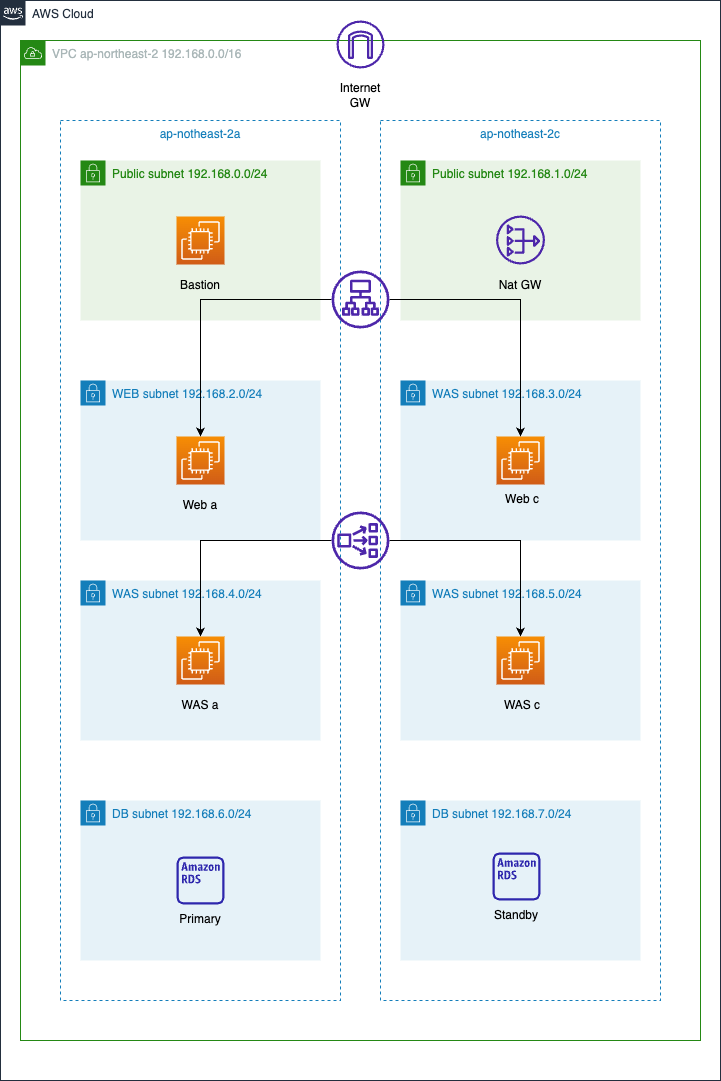

The diagram above was exported from draw.io. Its source (the exported page's mxGraphModel, read from the mxfile embedded in the PNG):
<mxGraphModel dx="1651" dy="736" grid="1" gridSize="10" guides="1" tooltips="1" connect="1" arrows="1" fold="1" page="1" pageScale="1" pageWidth="827" pageHeight="1169" math="0" shadow="0">
  <root>
    <mxCell id="0" />
    <mxCell id="1" parent="0" />
    <mxCell id="26dW4P6nfBNoKiOROikK-9" value="AWS Cloud" style="points=[[0,0],[0.25,0],[0.5,0],[0.75,0],[1,0],[1,0.25],[1,0.5],[1,0.75],[1,1],[0.75,1],[0.5,1],[0.25,1],[0,1],[0,0.75],[0,0.5],[0,0.25]];outlineConnect=0;gradientColor=none;html=1;whiteSpace=wrap;fontSize=12;fontStyle=0;container=1;pointerEvents=0;collapsible=0;recursiveResize=0;shape=mxgraph.aws4.group;grIcon=mxgraph.aws4.group_aws_cloud_alt;strokeColor=#232F3E;fillColor=none;verticalAlign=top;align=left;spacingLeft=30;fontColor=#232F3E;dashed=0;" vertex="1" parent="1">
      <mxGeometry x="60" y="40" width="720" height="1080" as="geometry" />
    </mxCell>
    <mxCell id="26dW4P6nfBNoKiOROikK-10" value="VPC ap-northeast-2 192.168.0.0/16" style="points=[[0,0],[0.25,0],[0.5,0],[0.75,0],[1,0],[1,0.25],[1,0.5],[1,0.75],[1,1],[0.75,1],[0.5,1],[0.25,1],[0,1],[0,0.75],[0,0.5],[0,0.25]];outlineConnect=0;gradientColor=none;html=1;whiteSpace=wrap;fontSize=12;fontStyle=0;container=1;pointerEvents=0;collapsible=0;recursiveResize=0;shape=mxgraph.aws4.group;grIcon=mxgraph.aws4.group_vpc;strokeColor=#248814;fillColor=none;verticalAlign=top;align=left;spacingLeft=30;fontColor=#AAB7B8;dashed=0;" vertex="1" parent="26dW4P6nfBNoKiOROikK-9">
      <mxGeometry x="20" y="40" width="680" height="1000" as="geometry" />
    </mxCell>
    <mxCell id="26dW4P6nfBNoKiOROikK-11" value="" style="sketch=0;outlineConnect=0;fontColor=#232F3E;gradientColor=none;fillColor=#4D27AA;strokeColor=none;dashed=0;verticalLabelPosition=bottom;verticalAlign=top;align=center;html=1;fontSize=12;fontStyle=0;aspect=fixed;pointerEvents=1;shape=mxgraph.aws4.internet_gateway;" vertex="1" parent="26dW4P6nfBNoKiOROikK-10">
      <mxGeometry x="316" y="-20" width="48" height="48" as="geometry" />
    </mxCell>
    <mxCell id="26dW4P6nfBNoKiOROikK-12" value="ap-notheast-2a" style="fillColor=none;strokeColor=#147EBA;dashed=1;verticalAlign=top;fontStyle=0;fontColor=#147EBA;" vertex="1" parent="26dW4P6nfBNoKiOROikK-10">
      <mxGeometry x="40" y="80" width="280" height="880" as="geometry" />
    </mxCell>
    <mxCell id="26dW4P6nfBNoKiOROikK-13" value="ap-notheast-2c" style="fillColor=none;strokeColor=#147EBA;dashed=1;verticalAlign=top;fontStyle=0;fontColor=#147EBA;" vertex="1" parent="26dW4P6nfBNoKiOROikK-10">
      <mxGeometry x="360" y="80" width="280" height="880" as="geometry" />
    </mxCell>
    <mxCell id="26dW4P6nfBNoKiOROikK-14" value="Public subnet 192.168.0.0/24" style="points=[[0,0],[0.25,0],[0.5,0],[0.75,0],[1,0],[1,0.25],[1,0.5],[1,0.75],[1,1],[0.75,1],[0.5,1],[0.25,1],[0,1],[0,0.75],[0,0.5],[0,0.25]];outlineConnect=0;gradientColor=none;html=1;whiteSpace=wrap;fontSize=12;fontStyle=0;container=1;pointerEvents=0;collapsible=0;recursiveResize=0;shape=mxgraph.aws4.group;grIcon=mxgraph.aws4.group_security_group;grStroke=0;strokeColor=#248814;fillColor=#E9F3E6;verticalAlign=top;align=left;spacingLeft=30;fontColor=#248814;dashed=0;" vertex="1" parent="26dW4P6nfBNoKiOROikK-10">
      <mxGeometry x="60" y="120" width="240" height="160" as="geometry" />
    </mxCell>
    <mxCell id="26dW4P6nfBNoKiOROikK-30" value="" style="sketch=0;points=[[0,0,0],[0.25,0,0],[0.5,0,0],[0.75,0,0],[1,0,0],[0,1,0],[0.25,1,0],[0.5,1,0],[0.75,1,0],[1,1,0],[0,0.25,0],[0,0.5,0],[0,0.75,0],[1,0.25,0],[1,0.5,0],[1,0.75,0]];outlineConnect=0;fontColor=#232F3E;gradientColor=#F78E04;gradientDirection=north;fillColor=#D05C17;strokeColor=#ffffff;dashed=0;verticalLabelPosition=bottom;verticalAlign=top;align=center;html=1;fontSize=12;fontStyle=0;aspect=fixed;shape=mxgraph.aws4.resourceIcon;resIcon=mxgraph.aws4.ec2;" vertex="1" parent="26dW4P6nfBNoKiOROikK-14">
      <mxGeometry x="96" y="56" width="48" height="48" as="geometry" />
    </mxCell>
    <mxCell id="26dW4P6nfBNoKiOROikK-74" value="Bastion" style="text;html=1;strokeColor=none;fillColor=none;align=center;verticalAlign=middle;whiteSpace=wrap;rounded=0;" vertex="1" parent="26dW4P6nfBNoKiOROikK-14">
      <mxGeometry x="90" y="110" width="60" height="30" as="geometry" />
    </mxCell>
    <mxCell id="26dW4P6nfBNoKiOROikK-15" value="Public subnet 192.168.1.0/24" style="points=[[0,0],[0.25,0],[0.5,0],[0.75,0],[1,0],[1,0.25],[1,0.5],[1,0.75],[1,1],[0.75,1],[0.5,1],[0.25,1],[0,1],[0,0.75],[0,0.5],[0,0.25]];outlineConnect=0;gradientColor=none;html=1;whiteSpace=wrap;fontSize=12;fontStyle=0;container=1;pointerEvents=0;collapsible=0;recursiveResize=0;shape=mxgraph.aws4.group;grIcon=mxgraph.aws4.group_security_group;grStroke=0;strokeColor=#248814;fillColor=#E9F3E6;verticalAlign=top;align=left;spacingLeft=30;fontColor=#248814;dashed=0;" vertex="1" parent="26dW4P6nfBNoKiOROikK-10">
      <mxGeometry x="380" y="120" width="240" height="160" as="geometry" />
    </mxCell>
    <mxCell id="26dW4P6nfBNoKiOROikK-31" value="" style="sketch=0;outlineConnect=0;fontColor=#232F3E;gradientColor=none;fillColor=#4D27AA;strokeColor=none;dashed=0;verticalLabelPosition=bottom;verticalAlign=top;align=center;html=1;fontSize=12;fontStyle=0;aspect=fixed;pointerEvents=1;shape=mxgraph.aws4.nat_gateway;" vertex="1" parent="26dW4P6nfBNoKiOROikK-15">
      <mxGeometry x="95.5" y="55" width="49" height="49" as="geometry" />
    </mxCell>
    <mxCell id="26dW4P6nfBNoKiOROikK-77" value="Nat GW" style="text;html=1;strokeColor=none;fillColor=none;align=center;verticalAlign=middle;whiteSpace=wrap;rounded=0;" vertex="1" parent="26dW4P6nfBNoKiOROikK-15">
      <mxGeometry x="90" y="110" width="60" height="30" as="geometry" />
    </mxCell>
    <mxCell id="26dW4P6nfBNoKiOROikK-16" value="WEB subnet 192.168.2.0/24" style="points=[[0,0],[0.25,0],[0.5,0],[0.75,0],[1,0],[1,0.25],[1,0.5],[1,0.75],[1,1],[0.75,1],[0.5,1],[0.25,1],[0,1],[0,0.75],[0,0.5],[0,0.25]];outlineConnect=0;gradientColor=none;html=1;whiteSpace=wrap;fontSize=12;fontStyle=0;container=1;pointerEvents=0;collapsible=0;recursiveResize=0;shape=mxgraph.aws4.group;grIcon=mxgraph.aws4.group_security_group;grStroke=0;strokeColor=#147EBA;fillColor=#E6F2F8;verticalAlign=top;align=left;spacingLeft=30;fontColor=#147EBA;dashed=0;" vertex="1" parent="26dW4P6nfBNoKiOROikK-10">
      <mxGeometry x="60" y="340" width="240" height="160" as="geometry" />
    </mxCell>
    <mxCell id="26dW4P6nfBNoKiOROikK-35" value="" style="sketch=0;points=[[0,0,0],[0.25,0,0],[0.5,0,0],[0.75,0,0],[1,0,0],[0,1,0],[0.25,1,0],[0.5,1,0],[0.75,1,0],[1,1,0],[0,0.25,0],[0,0.5,0],[0,0.75,0],[1,0.25,0],[1,0.5,0],[1,0.75,0]];outlineConnect=0;fontColor=#232F3E;gradientColor=#F78E04;gradientDirection=north;fillColor=#D05C17;strokeColor=#ffffff;dashed=0;verticalLabelPosition=bottom;verticalAlign=top;align=center;html=1;fontSize=12;fontStyle=0;aspect=fixed;shape=mxgraph.aws4.resourceIcon;resIcon=mxgraph.aws4.ec2;" vertex="1" parent="26dW4P6nfBNoKiOROikK-16">
      <mxGeometry x="96" y="56" width="48" height="48" as="geometry" />
    </mxCell>
    <mxCell id="26dW4P6nfBNoKiOROikK-70" value="Web a" style="text;html=1;strokeColor=none;fillColor=none;align=center;verticalAlign=middle;whiteSpace=wrap;rounded=0;" vertex="1" parent="26dW4P6nfBNoKiOROikK-16">
      <mxGeometry x="90" y="110" width="60" height="30" as="geometry" />
    </mxCell>
    <mxCell id="26dW4P6nfBNoKiOROikK-25" value="WAS subnet 192.168.3.0/24" style="points=[[0,0],[0.25,0],[0.5,0],[0.75,0],[1,0],[1,0.25],[1,0.5],[1,0.75],[1,1],[0.75,1],[0.5,1],[0.25,1],[0,1],[0,0.75],[0,0.5],[0,0.25]];outlineConnect=0;gradientColor=none;html=1;whiteSpace=wrap;fontSize=12;fontStyle=0;container=1;pointerEvents=0;collapsible=0;recursiveResize=0;shape=mxgraph.aws4.group;grIcon=mxgraph.aws4.group_security_group;grStroke=0;strokeColor=#147EBA;fillColor=#E6F2F8;verticalAlign=top;align=left;spacingLeft=30;fontColor=#147EBA;dashed=0;" vertex="1" parent="26dW4P6nfBNoKiOROikK-10">
      <mxGeometry x="380" y="340" width="240" height="160" as="geometry" />
    </mxCell>
    <mxCell id="26dW4P6nfBNoKiOROikK-54" value="" style="sketch=0;points=[[0,0,0],[0.25,0,0],[0.5,0,0],[0.75,0,0],[1,0,0],[0,1,0],[0.25,1,0],[0.5,1,0],[0.75,1,0],[1,1,0],[0,0.25,0],[0,0.5,0],[0,0.75,0],[1,0.25,0],[1,0.5,0],[1,0.75,0]];outlineConnect=0;fontColor=#232F3E;gradientColor=#F78E04;gradientDirection=north;fillColor=#D05C17;strokeColor=#ffffff;dashed=0;verticalLabelPosition=bottom;verticalAlign=top;align=center;html=1;fontSize=12;fontStyle=0;aspect=fixed;shape=mxgraph.aws4.resourceIcon;resIcon=mxgraph.aws4.ec2;" vertex="1" parent="26dW4P6nfBNoKiOROikK-25">
      <mxGeometry x="96" y="56" width="48" height="48" as="geometry" />
    </mxCell>
    <mxCell id="26dW4P6nfBNoKiOROikK-71" value="Web c" style="text;html=1;strokeColor=none;fillColor=none;align=center;verticalAlign=middle;whiteSpace=wrap;rounded=0;" vertex="1" parent="26dW4P6nfBNoKiOROikK-25">
      <mxGeometry x="92" y="104" width="60" height="30" as="geometry" />
    </mxCell>
    <mxCell id="26dW4P6nfBNoKiOROikK-26" value="WAS subnet 192.168.4.0/24" style="points=[[0,0],[0.25,0],[0.5,0],[0.75,0],[1,0],[1,0.25],[1,0.5],[1,0.75],[1,1],[0.75,1],[0.5,1],[0.25,1],[0,1],[0,0.75],[0,0.5],[0,0.25]];outlineConnect=0;gradientColor=none;html=1;whiteSpace=wrap;fontSize=12;fontStyle=0;container=1;pointerEvents=0;collapsible=0;recursiveResize=0;shape=mxgraph.aws4.group;grIcon=mxgraph.aws4.group_security_group;grStroke=0;strokeColor=#147EBA;fillColor=#E6F2F8;verticalAlign=top;align=left;spacingLeft=30;fontColor=#147EBA;dashed=0;" vertex="1" parent="26dW4P6nfBNoKiOROikK-10">
      <mxGeometry x="60" y="540" width="240" height="160" as="geometry" />
    </mxCell>
    <mxCell id="26dW4P6nfBNoKiOROikK-72" value="WAS a" style="text;html=1;strokeColor=none;fillColor=none;align=center;verticalAlign=middle;whiteSpace=wrap;rounded=0;" vertex="1" parent="26dW4P6nfBNoKiOROikK-26">
      <mxGeometry x="90" y="110" width="60" height="30" as="geometry" />
    </mxCell>
    <mxCell id="26dW4P6nfBNoKiOROikK-27" value="WAS subnet 192.168.5.0/24" style="points=[[0,0],[0.25,0],[0.5,0],[0.75,0],[1,0],[1,0.25],[1,0.5],[1,0.75],[1,1],[0.75,1],[0.5,1],[0.25,1],[0,1],[0,0.75],[0,0.5],[0,0.25]];outlineConnect=0;gradientColor=none;html=1;whiteSpace=wrap;fontSize=12;fontStyle=0;container=1;pointerEvents=0;collapsible=0;recursiveResize=0;shape=mxgraph.aws4.group;grIcon=mxgraph.aws4.group_security_group;grStroke=0;strokeColor=#147EBA;fillColor=#E6F2F8;verticalAlign=top;align=left;spacingLeft=30;fontColor=#147EBA;dashed=0;" vertex="1" parent="26dW4P6nfBNoKiOROikK-10">
      <mxGeometry x="380" y="540" width="240" height="160" as="geometry" />
    </mxCell>
    <mxCell id="26dW4P6nfBNoKiOROikK-73" value="WAS c" style="text;html=1;strokeColor=none;fillColor=none;align=center;verticalAlign=middle;whiteSpace=wrap;rounded=0;" vertex="1" parent="26dW4P6nfBNoKiOROikK-27">
      <mxGeometry x="92" y="110" width="60" height="30" as="geometry" />
    </mxCell>
    <mxCell id="26dW4P6nfBNoKiOROikK-28" value="DB subnet 192.168.6.0/24" style="points=[[0,0],[0.25,0],[0.5,0],[0.75,0],[1,0],[1,0.25],[1,0.5],[1,0.75],[1,1],[0.75,1],[0.5,1],[0.25,1],[0,1],[0,0.75],[0,0.5],[0,0.25]];outlineConnect=0;gradientColor=none;html=1;whiteSpace=wrap;fontSize=12;fontStyle=0;container=1;pointerEvents=0;collapsible=0;recursiveResize=0;shape=mxgraph.aws4.group;grIcon=mxgraph.aws4.group_security_group;grStroke=0;strokeColor=#147EBA;fillColor=#E6F2F8;verticalAlign=top;align=left;spacingLeft=30;fontColor=#147EBA;dashed=0;" vertex="1" parent="26dW4P6nfBNoKiOROikK-10">
      <mxGeometry x="60" y="760" width="240" height="160" as="geometry" />
    </mxCell>
    <mxCell id="26dW4P6nfBNoKiOROikK-61" value="Primary" style="text;html=1;strokeColor=none;fillColor=none;align=center;verticalAlign=middle;whiteSpace=wrap;rounded=0;" vertex="1" parent="26dW4P6nfBNoKiOROikK-28">
      <mxGeometry x="90" y="104" width="60" height="30" as="geometry" />
    </mxCell>
    <mxCell id="26dW4P6nfBNoKiOROikK-29" value="DB subnet 192.168.7.0/24" style="points=[[0,0],[0.25,0],[0.5,0],[0.75,0],[1,0],[1,0.25],[1,0.5],[1,0.75],[1,1],[0.75,1],[0.5,1],[0.25,1],[0,1],[0,0.75],[0,0.5],[0,0.25]];outlineConnect=0;gradientColor=none;html=1;whiteSpace=wrap;fontSize=12;fontStyle=0;container=1;pointerEvents=0;collapsible=0;recursiveResize=0;shape=mxgraph.aws4.group;grIcon=mxgraph.aws4.group_security_group;grStroke=0;strokeColor=#147EBA;fillColor=#E6F2F8;verticalAlign=top;align=left;spacingLeft=30;fontColor=#147EBA;dashed=0;" vertex="1" parent="26dW4P6nfBNoKiOROikK-10">
      <mxGeometry x="380" y="760" width="240" height="160" as="geometry" />
    </mxCell>
    <mxCell id="26dW4P6nfBNoKiOROikK-59" value="" style="sketch=0;outlineConnect=0;fontColor=#232F3E;gradientColor=none;fillColor=#2E27AD;strokeColor=none;dashed=0;verticalLabelPosition=bottom;verticalAlign=top;align=center;html=1;fontSize=12;fontStyle=0;aspect=fixed;pointerEvents=1;shape=mxgraph.aws4.rds_instance_alt;" vertex="1" parent="26dW4P6nfBNoKiOROikK-29">
      <mxGeometry x="92" y="52" width="48" height="48" as="geometry" />
    </mxCell>
    <mxCell id="26dW4P6nfBNoKiOROikK-60" value="Standby" style="text;html=1;strokeColor=none;fillColor=none;align=center;verticalAlign=middle;whiteSpace=wrap;rounded=0;" vertex="1" parent="26dW4P6nfBNoKiOROikK-29">
      <mxGeometry x="86" y="100" width="60" height="30" as="geometry" />
    </mxCell>
    <mxCell id="26dW4P6nfBNoKiOROikK-68" style="edgeStyle=orthogonalEdgeStyle;rounded=0;orthogonalLoop=1;jettySize=auto;html=1;entryX=0.5;entryY=0;entryDx=0;entryDy=0;entryPerimeter=0;" edge="1" parent="26dW4P6nfBNoKiOROikK-10" source="26dW4P6nfBNoKiOROikK-33" target="26dW4P6nfBNoKiOROikK-55">
      <mxGeometry relative="1" as="geometry" />
    </mxCell>
    <mxCell id="26dW4P6nfBNoKiOROikK-69" style="edgeStyle=orthogonalEdgeStyle;rounded=0;orthogonalLoop=1;jettySize=auto;html=1;" edge="1" parent="26dW4P6nfBNoKiOROikK-10" source="26dW4P6nfBNoKiOROikK-33" target="26dW4P6nfBNoKiOROikK-56">
      <mxGeometry relative="1" as="geometry" />
    </mxCell>
    <mxCell id="26dW4P6nfBNoKiOROikK-33" value="" style="sketch=0;outlineConnect=0;fontColor=#232F3E;gradientColor=none;fillColor=#4D27AA;strokeColor=none;dashed=0;verticalLabelPosition=bottom;verticalAlign=top;align=center;html=1;fontSize=12;fontStyle=0;aspect=fixed;pointerEvents=1;shape=mxgraph.aws4.network_load_balancer;" vertex="1" parent="26dW4P6nfBNoKiOROikK-10">
      <mxGeometry x="311" y="471" width="58" height="58" as="geometry" />
    </mxCell>
    <mxCell id="26dW4P6nfBNoKiOROikK-65" style="edgeStyle=orthogonalEdgeStyle;rounded=0;orthogonalLoop=1;jettySize=auto;html=1;entryX=0.5;entryY=0;entryDx=0;entryDy=0;entryPerimeter=0;" edge="1" parent="26dW4P6nfBNoKiOROikK-10" source="26dW4P6nfBNoKiOROikK-34" target="26dW4P6nfBNoKiOROikK-35">
      <mxGeometry relative="1" as="geometry" />
    </mxCell>
    <mxCell id="26dW4P6nfBNoKiOROikK-67" style="edgeStyle=orthogonalEdgeStyle;rounded=0;orthogonalLoop=1;jettySize=auto;html=1;" edge="1" parent="26dW4P6nfBNoKiOROikK-10" source="26dW4P6nfBNoKiOROikK-34" target="26dW4P6nfBNoKiOROikK-54">
      <mxGeometry relative="1" as="geometry" />
    </mxCell>
    <mxCell id="26dW4P6nfBNoKiOROikK-34" value="" style="sketch=0;outlineConnect=0;fontColor=#232F3E;gradientColor=none;fillColor=#4D27AA;strokeColor=none;dashed=0;verticalLabelPosition=bottom;verticalAlign=top;align=center;html=1;fontSize=12;fontStyle=0;aspect=fixed;pointerEvents=1;shape=mxgraph.aws4.application_load_balancer;" vertex="1" parent="26dW4P6nfBNoKiOROikK-10">
      <mxGeometry x="311" y="230" width="58" height="58" as="geometry" />
    </mxCell>
    <mxCell id="26dW4P6nfBNoKiOROikK-55" value="" style="sketch=0;points=[[0,0,0],[0.25,0,0],[0.5,0,0],[0.75,0,0],[1,0,0],[0,1,0],[0.25,1,0],[0.5,1,0],[0.75,1,0],[1,1,0],[0,0.25,0],[0,0.5,0],[0,0.75,0],[1,0.25,0],[1,0.5,0],[1,0.75,0]];outlineConnect=0;fontColor=#232F3E;gradientColor=#F78E04;gradientDirection=north;fillColor=#D05C17;strokeColor=#ffffff;dashed=0;verticalLabelPosition=bottom;verticalAlign=top;align=center;html=1;fontSize=12;fontStyle=0;aspect=fixed;shape=mxgraph.aws4.resourceIcon;resIcon=mxgraph.aws4.ec2;" vertex="1" parent="26dW4P6nfBNoKiOROikK-10">
      <mxGeometry x="156" y="596" width="48" height="48" as="geometry" />
    </mxCell>
    <mxCell id="26dW4P6nfBNoKiOROikK-56" value="" style="sketch=0;points=[[0,0,0],[0.25,0,0],[0.5,0,0],[0.75,0,0],[1,0,0],[0,1,0],[0.25,1,0],[0.5,1,0],[0.75,1,0],[1,1,0],[0,0.25,0],[0,0.5,0],[0,0.75,0],[1,0.25,0],[1,0.5,0],[1,0.75,0]];outlineConnect=0;fontColor=#232F3E;gradientColor=#F78E04;gradientDirection=north;fillColor=#D05C17;strokeColor=#ffffff;dashed=0;verticalLabelPosition=bottom;verticalAlign=top;align=center;html=1;fontSize=12;fontStyle=0;aspect=fixed;shape=mxgraph.aws4.resourceIcon;resIcon=mxgraph.aws4.ec2;" vertex="1" parent="26dW4P6nfBNoKiOROikK-10">
      <mxGeometry x="476" y="596" width="48" height="48" as="geometry" />
    </mxCell>
    <mxCell id="26dW4P6nfBNoKiOROikK-57" value="" style="sketch=0;outlineConnect=0;fontColor=#232F3E;gradientColor=none;fillColor=#2E27AD;strokeColor=none;dashed=0;verticalLabelPosition=bottom;verticalAlign=top;align=center;html=1;fontSize=12;fontStyle=0;aspect=fixed;pointerEvents=1;shape=mxgraph.aws4.rds_instance_alt;" vertex="1" parent="26dW4P6nfBNoKiOROikK-10">
      <mxGeometry x="156" y="816" width="48" height="48" as="geometry" />
    </mxCell>
    <mxCell id="26dW4P6nfBNoKiOROikK-78" value="Internet GW" style="text;html=1;strokeColor=none;fillColor=none;align=center;verticalAlign=middle;whiteSpace=wrap;rounded=0;" vertex="1" parent="26dW4P6nfBNoKiOROikK-10">
      <mxGeometry x="310" y="40" width="60" height="30" as="geometry" />
    </mxCell>
  </root>
</mxGraphModel>